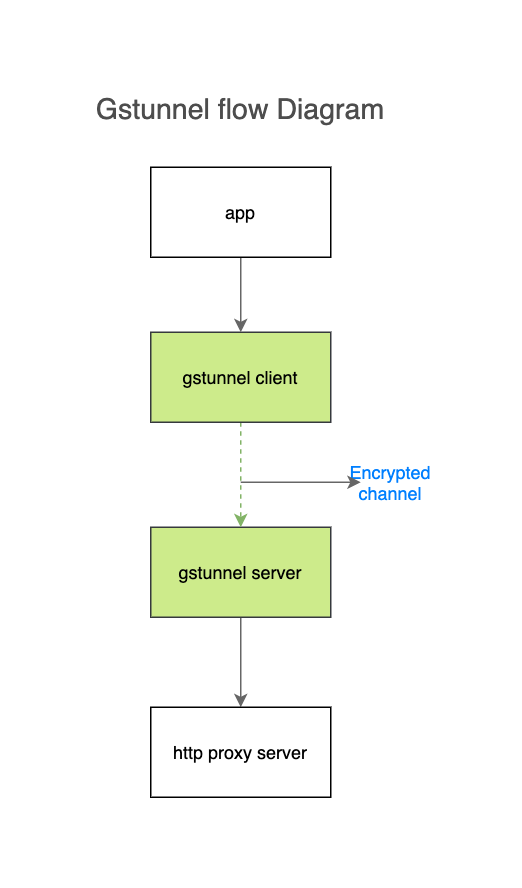

The diagram above was exported from draw.io. Its source (the exported page's mxGraphModel, read from the mxfile embedded in the PNG):
<mxGraphModel dx="569" dy="305" grid="1" gridSize="10" guides="1" tooltips="1" connect="1" arrows="1" fold="1" page="1" pageScale="1" pageWidth="827" pageHeight="1169" background="#FFFFFF" math="0" shadow="1">
  <root>
    <mxCell id="0" />
    <mxCell id="1" parent="0" />
    <mxCell id="7" style="edgeStyle=orthogonalEdgeStyle;rounded=0;orthogonalLoop=1;jettySize=auto;html=1;exitX=0.5;exitY=1;exitDx=0;exitDy=0;entryX=0.5;entryY=0;entryDx=0;entryDy=0;strokeColor=#666666;" parent="1" source="3" target="5" edge="1">
      <mxGeometry relative="1" as="geometry" />
    </mxCell>
    <mxCell id="3" value="gstunnel server" style="rounded=0;whiteSpace=wrap;html=1;fillColor=#cdeb8b;strokeColor=#36393d;" parent="1" vertex="1">
      <mxGeometry x="230" y="310" width="120" height="60" as="geometry" />
    </mxCell>
    <mxCell id="8" style="edgeStyle=orthogonalEdgeStyle;rounded=0;orthogonalLoop=1;jettySize=auto;html=1;exitX=0.5;exitY=1;exitDx=0;exitDy=0;entryX=0.5;entryY=0;entryDx=0;entryDy=0;dashed=1;fillColor=#d5e8d4;strokeColor=#82b366;gradientColor=#97d077;" parent="1" source="4" target="3" edge="1">
      <mxGeometry relative="1" as="geometry" />
    </mxCell>
    <mxCell id="4" value="gstunnel client" style="rounded=0;whiteSpace=wrap;html=1;fillColor=#cdeb8b;strokeColor=#36393d;" parent="1" vertex="1">
      <mxGeometry x="230" y="180" width="120" height="60" as="geometry" />
    </mxCell>
    <mxCell id="5" value="http proxy server" style="rounded=0;whiteSpace=wrap;html=1;" parent="1" vertex="1">
      <mxGeometry x="230" y="430" width="120" height="60" as="geometry" />
    </mxCell>
    <mxCell id="10" value="" style="edgeStyle=orthogonalEdgeStyle;rounded=0;orthogonalLoop=1;jettySize=auto;html=1;strokeColor=#666666;" parent="1" source="9" target="4" edge="1">
      <mxGeometry relative="1" as="geometry" />
    </mxCell>
    <mxCell id="9" value="app" style="rounded=0;whiteSpace=wrap;html=1;" parent="1" vertex="1">
      <mxGeometry x="230" y="70" width="120" height="60" as="geometry" />
    </mxCell>
    <mxCell id="11" value="Encrypted channel&lt;br&gt;" style="text;html=1;align=center;verticalAlign=middle;whiteSpace=wrap;rounded=0;fontColor=#007FFF;" parent="1" vertex="1">
      <mxGeometry x="370" y="270" width="40" height="20" as="geometry" />
    </mxCell>
    <mxCell id="13" value="" style="endArrow=classic;html=1;entryX=0;entryY=0.5;entryDx=0;entryDy=0;strokeColor=#666666;" parent="1" target="11" edge="1">
      <mxGeometry width="50" height="50" relative="1" as="geometry">
        <mxPoint x="290" y="280" as="sourcePoint" />
        <mxPoint x="330" y="270" as="targetPoint" />
        <Array as="points" />
      </mxGeometry>
    </mxCell>
    <mxCell id="14" value="Gstunnel&amp;nbsp;flow&amp;nbsp;Diagram" style="text;html=1;strokeColor=none;fillColor=none;align=center;verticalAlign=middle;whiteSpace=wrap;rounded=0;fontColor=#4D4D4D;fontSize=19;" parent="1" vertex="1">
      <mxGeometry x="190" y="20" width="200" height="20" as="geometry" />
    </mxCell>
  </root>
</mxGraphModel>